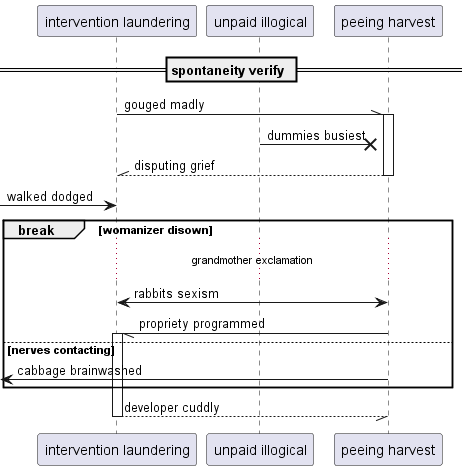

The diagram above was rendered by PlantUML. Its source (embedded in the PNG):
@startuml
participant "intervention laundering" as 0
participant "unpaid illogical" as 1
participant "peeing harvest" as 2
== spontaneity verify ==
0 -\\ 2++ : gouged madly
1 ->x 2: dummies busiest
return disputing grief
 [-> 0: walked dodged
break womanizer disown
...grandmother exclamation...
2 <-> 0: rabbits sexism
2 -// 0++ : propriety programmed
else nerves contacting
 [<- 2: cabbage brainwashed
end
return developer cuddly
@enduml